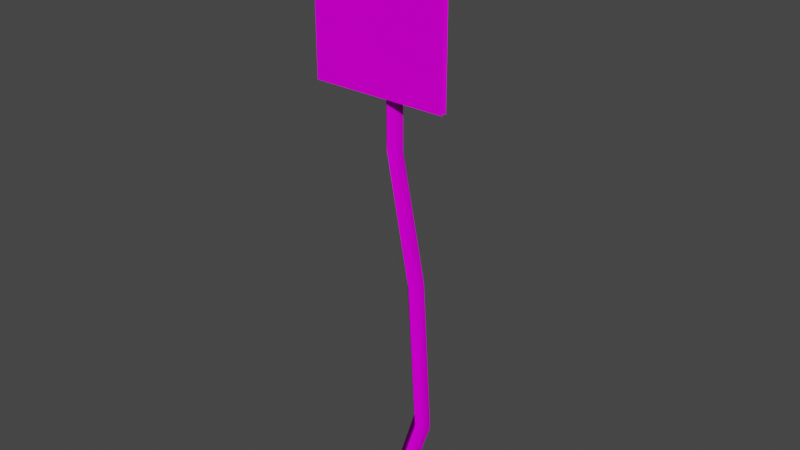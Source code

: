 # Source: dopravni7B_c1.blend  (saved by Blender 2.82.7; exported with 4.5.12 LTS)
import bpy
from mathutils import Matrix  # noqa: F401  (used for matrix-valued properties, if any)

bpy.ops.wm.read_factory_settings(use_empty=True)
scene = bpy.context.scene
scene.name = 'Scene'

# ---- collections
col_collection = bpy.data.collections.new('Collection'); scene.collection.children.link(col_collection)

# ---- images (referenced by path relative to the original .blend; pixels are not part of the script)
import os
ASSET_DIR = os.environ.get("B2B_ASSET_DIR", "")  # directory of the original .blend (textures are referenced by path, not embedded)
HERE = os.path.dirname(os.path.abspath(__file__))  # packed textures are extracted next to this script under _unpacked/

def load_image(name, relpath, width, height, colorspace="sRGB"):
    """Load a texture the original file referenced (path relative to the .blend, or extracted next to this script)."""
    p = next((c for c in (os.path.join(HERE, relpath), os.path.join(ASSET_DIR, relpath)) if relpath and os.path.exists(c)), "")
    if p:
        img = bpy.data.images.load(p, check_existing=True)
        img.name = name
    else:  # same state as the original file: an image datablock whose file is absent (Cycles renders it pink)
        img = bpy.data.images.new(name, width, height)
        img.source = "FILE"
        img.filepath = "//" + (relpath or name)
    img.colorspace_settings.name = colorspace
    return img
img_lamp01_bmp = load_image('@lamp01.bmp', '@lamp01.bmp', 1024, 1024, 'sRGB')
img_2stop_bmp = load_image('2stop.bmp', '2stop.bmp', 1024, 1024, 'sRGB')
img_2stopb_bmp = load_image('2stopb.bmp', '2stopb.bmp', 1024, 1024, 'sRGB')

# ---- materials (node trees are filled in below, after node groups)
mat_lamp01_bmp = bpy.data.materials.new('@lamp01.bmp')
mat_lamp01_bmp.use_transparent_shadow = False
mat_2stop_bmp = bpy.data.materials.new('2stop.bmp')
mat_2stop_bmp.use_transparent_shadow = False
mat_2stopb_bmp = bpy.data.materials.new('2stopb.bmp')
mat_2stopb_bmp.use_transparent_shadow = False

# ---- material node trees
mat_lamp01_bmp.use_nodes = True; mat_lamp01_bmp.node_tree.nodes.clear()
_N = mat_lamp01_bmp.node_tree.nodes; _L = mat_lamp01_bmp.node_tree.links
n0 = _N.new('ShaderNodeOutputMaterial'); n0.name = 'Material Output'; n0.location = (300, 300)
n1 = _N.new('ShaderNodeBsdfPrincipled'); n1.name = 'Principled BSDF'; n1.location = (10, 300)
n1.distribution = 'GGX'
n1.subsurface_method = 'BURLEY'
n1.inputs[2].default_value = 0.0
n1.inputs[3].default_value = 1.45
n1.inputs[13].default_value = 0.0
n1.inputs[27].default_value = (0.0, 0.0, 0.0, 1.0)
n1.inputs[28].default_value = 1.0
n2 = _N.new('ShaderNodeTexImage'); n2.name = 'Image Texture'; n2.location = (0, 0)
n2.image = img_lamp01_bmp
_L.new(n1.outputs[0], n0.inputs[0])
_L.new(n2.outputs[0], n1.inputs[0])
n0.is_active_output = True
mat_2stop_bmp.use_nodes = True; mat_2stop_bmp.node_tree.nodes.clear()
_N = mat_2stop_bmp.node_tree.nodes; _L = mat_2stop_bmp.node_tree.links
n0 = _N.new('ShaderNodeOutputMaterial'); n0.name = 'Material Output'; n0.location = (300, 300)
n1 = _N.new('ShaderNodeBsdfPrincipled'); n1.name = 'Principled BSDF'; n1.location = (10, 300)
n1.distribution = 'GGX'
n1.subsurface_method = 'BURLEY'
n1.inputs[2].default_value = 0.0
n1.inputs[3].default_value = 1.45
n1.inputs[13].default_value = 0.0
n1.inputs[27].default_value = (0.0, 0.0, 0.0, 1.0)
n1.inputs[28].default_value = 1.0
n2 = _N.new('ShaderNodeTexImage'); n2.name = 'Image Texture'; n2.location = (0, 0)
n2.image = img_2stop_bmp
_L.new(n1.outputs[0], n0.inputs[0])
_L.new(n2.outputs[0], n1.inputs[0])
n0.is_active_output = True
mat_2stopb_bmp.use_nodes = True; mat_2stopb_bmp.node_tree.nodes.clear()
_N = mat_2stopb_bmp.node_tree.nodes; _L = mat_2stopb_bmp.node_tree.links
n0 = _N.new('ShaderNodeOutputMaterial'); n0.name = 'Material Output'; n0.location = (300, 300)
n1 = _N.new('ShaderNodeBsdfPrincipled'); n1.name = 'Principled BSDF'; n1.location = (10, 300)
n1.distribution = 'GGX'
n1.subsurface_method = 'BURLEY'
n1.inputs[2].default_value = 0.0
n1.inputs[3].default_value = 1.45
n1.inputs[13].default_value = 0.0
n1.inputs[27].default_value = (0.0, 0.0, 0.0, 1.0)
n1.inputs[28].default_value = 1.0
n2 = _N.new('ShaderNodeTexImage'); n2.name = 'Image Texture'; n2.location = (0, 0)
n2.image = img_2stopb_bmp
_L.new(n1.outputs[0], n0.inputs[0])
_L.new(n2.outputs[0], n1.inputs[0])
n0.is_active_output = True

# ---- world
world_world = bpy.data.worlds.new('World'); scene.world = world_world
world_world.use_nodes = True; world_world.node_tree.nodes.clear()
_N = world_world.node_tree.nodes; _L = world_world.node_tree.links
n0 = _N.new('ShaderNodeOutputWorld'); n0.name = 'World Output'; n0.location = (300, 300)
n1 = _N.new('ShaderNodeBackground'); n1.name = 'Background'; n1.location = (10, 300)
n1.inputs[0].default_value = (0.05088, 0.05088, 0.05088, 1.0)
_L.new(n1.outputs[0], n0.inputs[0])
n0.is_active_output = True
world_world.color = (0.05088, 0.05088, 0.05088)
world_world.use_sun_shadow = False
world_world.sun_shadow_jitter_overblur = 0.0

# ---- meshes
me_stozar = bpy.data.meshes.new('stozar')
me_stozar.from_pydata([(0.05904, 7.384e-08, 0.0), (-5.588e-09, 0.06004, 0.0), (-0.05904, 6.868e-08, 0.0), (0.0, -0.06311, 0.0), (0.05058, -2.867e-08, 3.428), (1.118e-08, 0.05271, 3.428), (-0.05058, -3.308e-08, 3.428), (1.304e-08, -0.05578, 3.428), (-0.4136, -0.09853, 3.243), (0.3662, -0.09853, 3.243), (-0.4136, -0.07151, 3.243), (0.3662, -0.07151, 3.243), (-0.4136, -0.09853, 2.462), (0.3662, -0.09853, 2.462), (-0.4136, -0.07151, 2.462), (0.3662, -0.07151, 2.462), (-5.588e-09, 0.06004, 0.0), (1.118e-08, 0.05271, 3.428), (0.0, -0.06311, 0.0), (1.304e-08, -0.05578, 3.428), (0.05373, 9.493e-09, 2.152), (0.08776, 0.1322, 1.383), (0.1081, 0.1777, 0.4239), (0.05013, 0.1156, 0.4397), (0.0319, 0.07177, 1.361), (8.287e-09, -0.05845, 2.179), (-0.007794, 0.1777, 0.4555), (-0.02406, 0.1322, 1.339), (-0.0536, 3.213e-09, 2.205), (5.066e-09, 0.05538, 2.179), (0.0319, 0.1895, 1.361), (0.05013, 0.2369, 0.4397), (0.05013, 0.2369, 0.4397), (0.0319, 0.1895, 1.361), (5.066e-09, 0.05538, 2.179), (8.287e-09, -0.05845, 2.179), (0.0319, 0.07177, 1.361), (0.05013, 0.1156, 0.4397)], [], [(18, 0, 22, 37), (35, 20, 4, 19), (0, 1, 32, 22), (31, 26, 27, 30), (37, 22, 21, 36), (2, 3, 23, 26), (36, 21, 20, 35), (16, 2, 26, 31), (30, 27, 28, 29), (12, 13, 9, 8), (29, 28, 6, 17), (15, 14, 10, 11), (22, 32, 33, 21), (21, 33, 34, 20), (20, 34, 5, 4), (26, 23, 24, 27), (27, 24, 25, 28), (28, 25, 7, 6)])
me_stozar.polygons.foreach_set('use_smooth', [True] * 18)
me_stozar.polygons.foreach_set('material_index', [0, 0, 0, 0, 0, 0, 0, 0, 0, 1, 0, 2, 0, 0, 0, 0, 0, 0])
_uv = me_stozar.uv_layers.new(name='UVMap')
_uv.uv.foreach_set('vector', [3.443, -0.9304, 4.5, -0.9304, 4.5, -0.8213, 3.443, -0.8172, 3.443, -0.3639, 4.5, -0.3709, 4.5, -0.03905, 3.443, -0.03905, 4.5, -0.9304, 5.557, -0.9304, 5.557, -0.8172, 4.5, -0.8213, 0.4428, -0.8172, 1.5, -0.8131, 1.5, -0.606, 0.4428, -0.6003, 3.443, -0.8172, 4.5, -0.8213, 4.5, -0.5946, 3.443, -0.6003, 1.5, -0.9304, 2.557, -0.9304, 2.557, -0.8172, 1.5, -0.8131, 3.443, -0.6003, 4.5, -0.5946, 4.5, -0.3709, 3.443, -0.3639, 0.4428, -0.9304, 1.5, -0.9304, 1.5, -0.8131, 0.4428, -0.8172, 0.4428, -0.6003, 1.5, -0.606, 1.5, -0.3569, 0.4428, -0.3639, 0.0004994, -0.9995, 0.9995, -0.9995, 0.9995, -0.0004994, 0.0004996, -0.0004992, 0.4428, -0.3639, 1.5, -0.3569, 1.5, -0.03905, 0.4428, -0.03905, 0.0004995, -0.0004997, 0.9995, -0.0004996, 0.9995, -0.9995, 0.0004997, -0.9995, 4.5, -0.8213, 5.557, -0.8172, 5.557, -0.6003, 4.5, -0.5946, 4.5, -0.5946, 5.557, -0.6003, 5.557, -0.3639, 4.5, -0.3709, 4.5, -0.3709, 5.557, -0.3639, 5.557, -0.03905, 4.5, -0.03905, 1.5, -0.8131, 2.557, -0.8172, 2.557, -0.6003, 1.5, -0.606, 1.5, -0.606, 2.557, -0.6003, 2.557, -0.3639, 1.5, -0.3569, 1.5, -0.3569, 2.557, -0.3639, 2.557, -0.03905, 1.5, -0.03905])
me_stozar.materials.append(mat_lamp01_bmp)
me_stozar.materials.append(mat_2stop_bmp)
me_stozar.materials.append(mat_2stopb_bmp)
me_stozar.use_remesh_fix_poles = True
me_stozar.use_remesh_preserve_attributes = False
me_stozar.use_mirror_vertex_groups = False
me_stozar.update()

# ---- objects
ob_stozar = bpy.data.objects.new('stozar', me_stozar)

# ---- transforms, parenting, visibility, modifiers, constraints
ob_stozar.location = (-3.374e-05, -1.836e-05, 0.0)
ob_stozar.lineart.crease_threshold = 0.0

# ---- collection membership
col_collection.objects.link(ob_stozar)

# ---- scene / render settings (as saved in the file)
scene.frame_start = 1; scene.frame_end = 250; scene.frame_set(1)
scene.render.engine = 'BLENDER_EEVEE_NEXT'
scene.cycles.use_denoising = False
scene.cycles.samples = 128
scene.cycles.sampling_pattern = 'TABULATED_SOBOL'
scene.cycles.use_adaptive_sampling = False
scene.cycles.use_light_tree = False
scene.view_settings.view_transform = 'Filmic'
bpy.context.view_layer.update()

# ---- added for rendering (the .blend has no active camera and no usable light): camera, sun
cam_auto = bpy.data.cameras.new('AutoCamera')
cam_auto.lens = 50.0
cam_auto.sensor_width = 36.0
cam_auto.clip_end = 1000.0
ob_auto_camera = bpy.data.objects.new('AutoCamera', cam_auto)
scene.collection.objects.link(ob_auto_camera)
ob_auto_camera.location = (3.24351, -3.85157, 4.3277)
ob_auto_camera.rotation_euler = (1.09748, -7.21219e-08, 0.694738)
scene.camera = ob_auto_camera
light_auto_sun = bpy.data.lights.new('AutoSun', 'SUN')
light_auto_sun.energy = 3.0
light_auto_sun.angle = 0.0523599
ob_auto_sun = bpy.data.objects.new('AutoSun', light_auto_sun)
scene.collection.objects.link(ob_auto_sun)
ob_auto_sun.rotation_euler = (0.872665, 0.174533, 0.523599)
bpy.context.view_layer.update()
